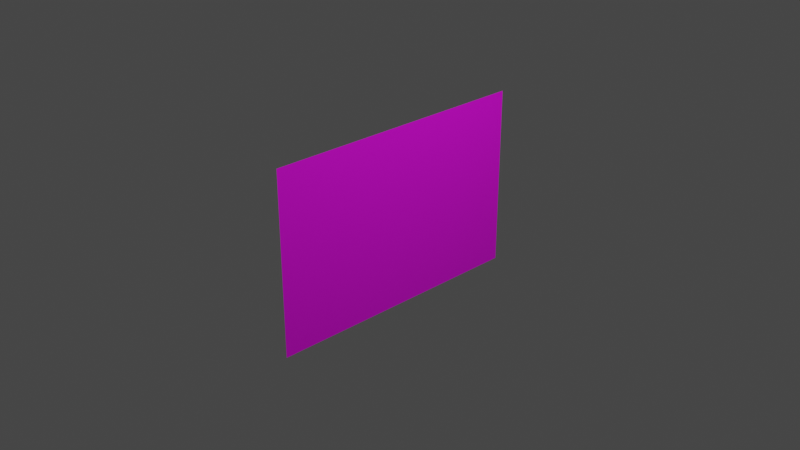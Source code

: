 # Source: untitled.blend  (saved by Blender 3.3.6; exported with 4.5.12 LTS)
import bpy
from mathutils import Matrix  # noqa: F401  (used for matrix-valued properties, if any)

bpy.ops.wm.read_factory_settings(use_empty=True)
scene = bpy.context.scene
scene.name = 'Scene'

# ---- collections
col_collection = bpy.data.collections.new('Collection'); scene.collection.children.link(col_collection)

# ---- images (referenced by path relative to the original .blend; pixels are not part of the script)
import os
ASSET_DIR = os.environ.get("B2B_ASSET_DIR", "")  # directory of the original .blend (textures are referenced by path, not embedded)
HERE = os.path.dirname(os.path.abspath(__file__))  # packed textures are extracted next to this script under _unpacked/

def load_image(name, relpath, width, height, colorspace="sRGB"):
    """Load a texture the original file referenced (path relative to the .blend, or extracted next to this script)."""
    p = next((c for c in (os.path.join(HERE, relpath), os.path.join(ASSET_DIR, relpath)) if relpath and os.path.exists(c)), "")
    if p:
        img = bpy.data.images.load(p, check_existing=True)
        img.name = name
    else:  # same state as the original file: an image datablock whose file is absent (Cycles renders it pink)
        img = bpy.data.images.new(name, width, height)
        img.source = "FILE"
        img.filepath = "//" + (relpath or name)
    img.colorspace_settings.name = colorspace
    return img
img_bandeira_png = load_image('bandeira.png', 'bandeira.png', 1024, 1024, 'sRGB')

# ---- materials (node trees are filled in below, after node groups)
mat_bandeira = bpy.data.materials.new('Bandeira')
mat_bandeira.use_transparent_shadow = False

# ---- material node trees
mat_bandeira.use_nodes = True; mat_bandeira.node_tree.nodes.clear()
_N = mat_bandeira.node_tree.nodes; _L = mat_bandeira.node_tree.links
n0 = _N.new('ShaderNodeBsdfPrincipled'); n0.name = 'Principled BSDF'; n0.location = (10, 300)
n0.distribution = 'GGX'
n0.subsurface_method = 'RANDOM_WALK_SKIN'
n0.inputs[3].default_value = 1.45
n0.inputs[27].default_value = (0.0, 0.0, 0.0, 1.0)
n0.inputs[28].default_value = 1.0
n1 = _N.new('ShaderNodeOutputMaterial'); n1.name = 'Material Output'; n1.location = (300, 300)
n2 = _N.new('ShaderNodeTexImage'); n2.name = 'Image Texture'; n2.location = (-280, 270)
n2.image = img_bandeira_png
_L.new(n0.outputs[0], n1.inputs[0])
_L.new(n2.outputs[0], n0.inputs[0])
n1.is_active_output = True

# ---- world
world_world = bpy.data.worlds.new('World'); scene.world = world_world
world_world.use_nodes = True; world_world.node_tree.nodes.clear()
_N = world_world.node_tree.nodes; _L = world_world.node_tree.links
n0 = _N.new('ShaderNodeOutputWorld'); n0.name = 'World Output'; n0.location = (300, 300)
n1 = _N.new('ShaderNodeBackground'); n1.name = 'Background'; n1.location = (10, 300)
n1.inputs[0].default_value = (0.05088, 0.05088, 0.05088, 1.0)
_L.new(n1.outputs[0], n0.inputs[0])
n0.is_active_output = True
world_world.color = (0.05088, 0.05088, 0.05088)
world_world.use_sun_shadow = False
world_world.sun_shadow_jitter_overblur = 0.0

# ---- cameras
cam_camera = bpy.data.cameras.new('Camera')
cam_camera.clip_end = 100.0
cam_camera.ortho_scale = 7.314

# ---- lights
light_light = bpy.data.lights.new('Light', 'POINT')
light_light.transmission_factor = 0.0
light_light.energy = 1000.0
light_light.shadow_soft_size = 0.1
light_light.shadow_maximum_resolution = 0.006
light_light.use_absolute_resolution = True

# ---- meshes
me_plane = bpy.data.meshes.new('Plane')
me_plane.from_pydata([(4.371e-08, -1.5, 1.0), (-4.371e-08, -1.5, -1.0), (4.371e-08, 1.5, 1.0), (-4.371e-08, 1.5, -1.0), (4.371e-08, 0.0, 1.0), (0.0, -1.5, 0.0), (-4.371e-08, 0.0, -1.0), (0.0, 1.5, 0.0), (0.0, 0.0, 0.0), (4.371e-08, -0.75, 1.0), (-2.186e-08, -1.5, -0.5), (-4.371e-08, 0.75, -1.0), (2.186e-08, 1.5, 0.5), (4.371e-08, 0.75, 1.0), (2.186e-08, -1.5, 0.5), (-4.371e-08, -0.75, -1.0), (-2.186e-08, 1.5, -0.5), (0.0, 0.75, 0.0), (0.0, -0.75, 0.0), (2.186e-08, 0.0, 0.5), (-2.186e-08, 0.0, -0.5), (-2.186e-08, -0.75, -0.5), (2.186e-08, -0.75, 0.5), (2.186e-08, 0.75, 0.5), (-2.186e-08, 0.75, -0.5), (4.371e-08, -1.125, 1.0), (-3.278e-08, -1.5, -0.75), (-4.371e-08, 1.125, -1.0), (3.278e-08, 1.5, 0.75), (4.371e-08, 0.375, 1.0), (1.093e-08, -1.5, 0.25), (-4.371e-08, -0.375, -1.0), (-1.093e-08, 1.5, -0.25), (0.0, 1.125, 0.0), (0.0, -0.375, 0.0), (3.278e-08, 0.0, 0.75), (-1.093e-08, 0.0, -0.25), (4.371e-08, -0.375, 1.0), (-1.093e-08, -1.5, -0.25), (-4.371e-08, 0.375, -1.0), (1.093e-08, 1.5, 0.25), (4.371e-08, 1.125, 1.0), (3.278e-08, -1.5, 0.75), (-4.371e-08, -1.125, -1.0), (-3.278e-08, 1.5, -0.75), (0.0, 0.375, 0.0), (0.0, -1.125, 0.0), (1.093e-08, 0.0, 0.25), (-3.278e-08, 0.0, -0.75), (-2.186e-08, -0.375, -0.5), (-2.186e-08, -1.125, -0.5), (-1.093e-08, -0.75, -0.25), (-3.278e-08, -0.75, -0.75), (2.186e-08, -0.375, 0.5), (2.186e-08, -1.125, 0.5), (3.278e-08, -0.75, 0.75), (1.093e-08, -0.75, 0.25), (2.186e-08, 1.125, 0.5), (2.186e-08, 0.375, 0.5), (3.278e-08, 0.75, 0.75), (1.093e-08, 0.75, 0.25), (-2.186e-08, 1.125, -0.5), (-2.186e-08, 0.375, -0.5), (-1.093e-08, 0.75, -0.25), (-3.278e-08, 0.75, -0.75), (-3.278e-08, 0.375, -0.75), (-1.093e-08, 0.375, -0.25), (-1.093e-08, 1.125, -0.25), (1.093e-08, 0.375, 0.25), (3.278e-08, 0.375, 0.75), (3.278e-08, 1.125, 0.75), (1.093e-08, -1.125, 0.25), (3.278e-08, -1.125, 0.75), (3.278e-08, -0.375, 0.75), (-3.278e-08, -1.125, -0.75), (-1.093e-08, -1.125, -0.25), (-1.093e-08, -0.375, -0.25), (-3.278e-08, -0.375, -0.75), (1.093e-08, -0.375, 0.25), (1.093e-08, 1.125, 0.25), (-3.278e-08, 1.125, -0.75), (4.371e-08, -1.312, 1.0), (-3.825e-08, -1.5, -0.875), (-4.371e-08, 1.312, -1.0), (3.825e-08, 1.5, 0.875), (4.371e-08, 0.1875, 1.0), (5.464e-09, -1.5, 0.125), (-4.371e-08, -0.1875, -1.0), (-5.464e-09, 1.5, -0.125), (0.0, 1.312, 0.0), (0.0, -0.1875, 0.0), (3.825e-08, 0.0, 0.875), (-5.464e-09, 0.0, -0.125), (4.371e-08, -0.5625, 1.0), (-1.639e-08, -1.5, -0.375), (-4.371e-08, 0.5625, -1.0), (1.639e-08, 1.5, 0.375), (4.371e-08, 0.9375, 1.0), (2.732e-08, -1.5, 0.625), (-4.371e-08, -0.9375, -1.0), (-2.732e-08, 1.5, -0.625), (0.0, 0.5625, 0.0), (0.0, -0.9375, 0.0), (1.639e-08, 0.0, 0.375), (-2.732e-08, 0.0, -0.625), (-2.186e-08, -0.1875, -0.5), (-2.186e-08, -0.9375, -0.5), (-5.464e-09, -0.75, -0.125), (-2.732e-08, -0.75, -0.625), (2.186e-08, -0.1875, 0.5), (2.186e-08, -0.9375, 0.5), (3.825e-08, -0.75, 0.875), (1.639e-08, -0.75, 0.375), (2.186e-08, 1.312, 0.5), (2.186e-08, 0.5625, 0.5), (3.825e-08, 0.75, 0.875), (1.639e-08, 0.75, 0.375), (-2.186e-08, 1.312, -0.5), (-2.186e-08, 0.5625, -0.5), (-5.464e-09, 0.75, -0.125), (-2.732e-08, 0.75, -0.625), (4.371e-08, -0.9375, 1.0), (-2.732e-08, -1.5, -0.625), (-4.371e-08, 0.9375, -1.0), (2.732e-08, 1.5, 0.625), (4.371e-08, 0.5625, 1.0), (1.639e-08, -1.5, 0.375), (-4.371e-08, -0.5625, -1.0), (-1.639e-08, 1.5, -0.375), (0.0, 0.9375, 0.0), (0.0, -0.5625, 0.0), (2.732e-08, 0.0, 0.625), (-1.639e-08, 0.0, -0.375), (4.371e-08, -0.1875, 1.0), (-5.464e-09, -1.5, -0.125), (-4.371e-08, 0.1875, -1.0), (5.464e-09, 1.5, 0.125), (4.371e-08, 1.312, 1.0), (3.825e-08, -1.5, 0.875), (-4.371e-08, -1.312, -1.0), (-3.825e-08, 1.5, -0.875), (0.0, 0.1875, 0.0), (0.0, -1.312, 0.0), (5.464e-09, 0.0, 0.125), (-3.825e-08, 0.0, -0.875), (-2.186e-08, -0.5625, -0.5), (-2.186e-08, -1.312, -0.5), (-1.639e-08, -0.75, -0.375), (-3.825e-08, -0.75, -0.875), (2.186e-08, -0.5625, 0.5), (2.186e-08, -1.312, 0.5), (2.732e-08, -0.75, 0.625), (5.464e-09, -0.75, 0.125), (2.186e-08, 0.9375, 0.5), (2.186e-08, 0.1875, 0.5), (2.732e-08, 0.75, 0.625), (5.464e-09, 0.75, 0.125), (-2.186e-08, 0.9375, -0.5), (-2.186e-08, 0.1875, -0.5), (-1.639e-08, 0.75, -0.375), (-3.825e-08, 0.75, -0.875), (-3.278e-08, 0.5625, -0.75), (-3.278e-08, 0.1875, -0.75), (-2.732e-08, 0.375, -0.625), (-3.825e-08, 0.375, -0.875), (-1.093e-08, 0.5625, -0.25), (-1.093e-08, 0.1875, -0.25), (-5.464e-09, 0.375, -0.125), (-1.639e-08, 0.375, -0.375), (-1.093e-08, 1.312, -0.25), (-1.093e-08, 0.9375, -0.25), (-5.464e-09, 1.125, -0.125), (-1.639e-08, 1.125, -0.375), (1.093e-08, 0.5625, 0.25), (1.093e-08, 0.1875, 0.25), (1.639e-08, 0.375, 0.375), (5.464e-09, 0.375, 0.125), (3.278e-08, 0.5625, 0.75), (3.278e-08, 0.1875, 0.75), (3.825e-08, 0.375, 0.875), (2.732e-08, 0.375, 0.625), (3.278e-08, 1.312, 0.75), (3.278e-08, 0.9375, 0.75), (3.825e-08, 1.125, 0.875), (2.732e-08, 1.125, 0.625), (1.093e-08, -0.9375, 0.25), (1.093e-08, -1.312, 0.25), (1.639e-08, -1.125, 0.375), (5.464e-09, -1.125, 0.125), (3.278e-08, -0.9375, 0.75), (3.278e-08, -1.312, 0.75), (3.825e-08, -1.125, 0.875), (2.732e-08, -1.125, 0.625), (3.278e-08, -0.1875, 0.75), (3.278e-08, -0.5625, 0.75), (3.825e-08, -0.375, 0.875), (2.732e-08, -0.375, 0.625), (-3.278e-08, -0.9375, -0.75), (-3.278e-08, -1.312, -0.75), (-2.732e-08, -1.125, -0.625), (-3.825e-08, -1.125, -0.875), (-1.093e-08, -0.9375, -0.25), (-1.093e-08, -1.312, -0.25), (-5.464e-09, -1.125, -0.125), (-1.639e-08, -1.125, -0.375), (-1.093e-08, -0.1875, -0.25), (-1.093e-08, -0.5625, -0.25), (-5.464e-09, -0.375, -0.125), (-1.639e-08, -0.375, -0.375), (-3.278e-08, -0.1875, -0.75), (-3.278e-08, -0.5625, -0.75), (-2.732e-08, -0.375, -0.625), (-3.825e-08, -0.375, -0.875), (1.093e-08, -0.1875, 0.25), (1.093e-08, -0.5625, 0.25), (1.639e-08, -0.375, 0.375), (5.464e-09, -0.375, 0.125), (1.093e-08, 1.312, 0.25), (1.093e-08, 0.9375, 0.25), (1.639e-08, 1.125, 0.375), (5.464e-09, 1.125, 0.125), (-3.278e-08, 1.312, -0.75), (-3.278e-08, 0.9375, -0.75), (-2.732e-08, 1.125, -0.625), (-3.825e-08, 1.125, -0.875), (-3.825e-08, 0.9375, -0.875), (-2.732e-08, 0.9375, -0.625), (-2.732e-08, 1.312, -0.625), (5.464e-09, 0.9375, 0.125), (1.639e-08, 0.9375, 0.375), (1.639e-08, 1.312, 0.375), (5.464e-09, -0.5625, 0.125), (1.639e-08, -0.5625, 0.375), (1.639e-08, -0.1875, 0.375), (-3.825e-08, -0.5625, -0.875), (-2.732e-08, -0.5625, -0.625), (-2.732e-08, -0.1875, -0.625), (-1.639e-08, -0.5625, -0.375), (-5.464e-09, -0.5625, -0.125), (-5.464e-09, -0.1875, -0.125), (-1.639e-08, -1.312, -0.375), (-5.464e-09, -1.312, -0.125), (-5.464e-09, -0.9375, -0.125), (-3.825e-08, -1.312, -0.875), (-2.732e-08, -1.312, -0.625), (-2.732e-08, -0.9375, -0.625), (2.732e-08, -0.5625, 0.625), (3.825e-08, -0.5625, 0.875), (3.825e-08, -0.1875, 0.875), (2.732e-08, -1.312, 0.625), (3.825e-08, -1.312, 0.875), (3.825e-08, -0.9375, 0.875), (5.464e-09, -1.312, 0.125), (1.639e-08, -1.312, 0.375), (1.639e-08, -0.9375, 0.375), (2.732e-08, 0.9375, 0.625), (3.825e-08, 0.9375, 0.875), (3.825e-08, 1.312, 0.875), (2.732e-08, 0.1875, 0.625), (3.825e-08, 0.1875, 0.875), (3.825e-08, 0.5625, 0.875), (5.464e-09, 0.1875, 0.125), (1.639e-08, 0.1875, 0.375), (1.639e-08, 0.5625, 0.375), (-1.639e-08, 0.9375, -0.375), (-5.464e-09, 0.9375, -0.125), (-5.464e-09, 1.312, -0.125), (-1.639e-08, 0.1875, -0.375), (-5.464e-09, 0.1875, -0.125), (-5.464e-09, 0.5625, -0.125), (-3.825e-08, 0.1875, -0.875), (-2.732e-08, 0.1875, -0.625), (-2.732e-08, 0.5625, -0.625), (-3.825e-08, 0.5625, -0.875), (-1.639e-08, 0.5625, -0.375), (-1.639e-08, 1.312, -0.375), (5.464e-09, 0.5625, 0.125), (2.732e-08, 0.5625, 0.625), (2.732e-08, 1.312, 0.625), (5.464e-09, -0.9375, 0.125), (2.732e-08, -0.9375, 0.625), (2.732e-08, -0.1875, 0.625), (-3.825e-08, -0.9375, -0.875), (-1.639e-08, -0.9375, -0.375), (-1.639e-08, -0.1875, -0.375), (-3.825e-08, -0.1875, -0.875), (5.464e-09, -0.1875, 0.125), (5.464e-09, 1.312, 0.125), (-3.825e-08, 1.312, -0.875)], [], [(288, 83, 3, 140), (287, 89, 7, 136), (286, 90, 8, 143), (285, 87, 6, 144), (284, 105, 20, 132), (283, 106, 21, 147), (282, 99, 15, 148), (281, 109, 19, 131), (280, 110, 22, 151), (279, 102, 18, 152), (278, 113, 12, 124), (277, 114, 23, 155), (276, 101, 17, 156), (275, 117, 16, 128), (274, 118, 24, 159), (273, 95, 11, 160), (272, 161, 64, 120), (271, 162, 65, 163), (270, 135, 39, 164), (269, 165, 63, 119), (268, 166, 66, 167), (267, 158, 62, 168), (266, 169, 32, 88), (265, 170, 67, 171), (264, 157, 61, 172), (263, 173, 60, 116), (262, 174, 68, 175), (261, 141, 45, 176), (260, 177, 59, 115), (259, 178, 69, 179), (258, 154, 58, 180), (257, 181, 28, 84), (256, 182, 70, 183), (255, 153, 57, 184), (254, 185, 56, 112), (253, 186, 71, 187), (252, 142, 46, 188), (251, 189, 55, 111), (250, 190, 72, 191), (249, 150, 54, 192), (248, 193, 35, 91), (247, 194, 73, 195), (246, 149, 53, 196), (245, 197, 52, 108), (244, 198, 74, 199), (243, 139, 43, 200), (242, 201, 51, 107), (241, 202, 75, 203), (240, 146, 50, 204), (239, 205, 36, 92), (238, 206, 76, 207), (237, 145, 49, 208), (236, 209, 48, 104), (235, 210, 77, 211), (234, 127, 31, 212), (233, 213, 47, 103), (232, 214, 78, 215), (231, 130, 34, 216), (230, 217, 40, 96), (229, 218, 79, 219), (228, 129, 33, 220), (227, 221, 44, 100), (226, 222, 80, 223), (225, 123, 27, 224), (222, 225, 224, 80), (64, 160, 225, 222), (160, 11, 123, 225), (157, 226, 223, 61), (24, 120, 226, 157), (120, 64, 222, 226), (117, 227, 100, 16), (61, 223, 227, 117), (223, 80, 221, 227), (218, 228, 220, 79), (60, 156, 228, 218), (156, 17, 129, 228), (153, 229, 219, 57), (23, 116, 229, 153), (116, 60, 218, 229), (113, 230, 96, 12), (57, 219, 230, 113), (219, 79, 217, 230), (214, 231, 216, 78), (56, 152, 231, 214), (152, 18, 130, 231), (149, 232, 215, 53), (22, 112, 232, 149), (112, 56, 214, 232), (109, 233, 103, 19), (53, 215, 233, 109), (215, 78, 213, 233), (210, 234, 212, 77), (52, 148, 234, 210), (148, 15, 127, 234), (145, 235, 211, 49), (21, 108, 235, 145), (108, 52, 210, 235), (105, 236, 104, 20), (49, 211, 236, 105), (211, 77, 209, 236), (206, 237, 208, 76), (51, 147, 237, 206), (147, 21, 145, 237), (130, 238, 207, 34), (18, 107, 238, 130), (107, 51, 206, 238), (90, 239, 92, 8), (34, 207, 239, 90), (207, 76, 205, 239), (202, 240, 204, 75), (38, 94, 240, 202), (94, 10, 146, 240), (142, 241, 203, 46), (5, 134, 241, 142), (134, 38, 202, 241), (102, 242, 107, 18), (46, 203, 242, 102), (203, 75, 201, 242), (198, 243, 200, 74), (26, 82, 243, 198), (82, 1, 139, 243), (146, 244, 199, 50), (10, 122, 244, 146), (122, 26, 198, 244), (106, 245, 108, 21), (50, 199, 245, 106), (199, 74, 197, 245), (194, 246, 196, 73), (55, 151, 246, 194), (151, 22, 149, 246), (93, 247, 195, 37), (9, 111, 247, 93), (111, 55, 194, 247), (133, 248, 91, 4), (37, 195, 248, 133), (195, 73, 193, 248), (190, 249, 192, 72), (42, 98, 249, 190), (98, 14, 150, 249), (81, 250, 191, 25), (0, 138, 250, 81), (138, 42, 190, 250), (121, 251, 111, 9), (25, 191, 251, 121), (191, 72, 189, 251), (186, 252, 188, 71), (30, 86, 252, 186), (86, 5, 142, 252), (150, 253, 187, 54), (14, 126, 253, 150), (126, 30, 186, 253), (110, 254, 112, 22), (54, 187, 254, 110), (187, 71, 185, 254), (182, 255, 184, 70), (59, 155, 255, 182), (155, 23, 153, 255), (97, 256, 183, 41), (13, 115, 256, 97), (115, 59, 182, 256), (137, 257, 84, 2), (41, 183, 257, 137), (183, 70, 181, 257), (178, 258, 180, 69), (35, 131, 258, 178), (131, 19, 154, 258), (85, 259, 179, 29), (4, 91, 259, 85), (91, 35, 178, 259), (125, 260, 115, 13), (29, 179, 260, 125), (179, 69, 177, 260), (174, 261, 176, 68), (47, 143, 261, 174), (143, 8, 141, 261), (154, 262, 175, 58), (19, 103, 262, 154), (103, 47, 174, 262), (114, 263, 116, 23), (58, 175, 263, 114), (175, 68, 173, 263), (170, 264, 172, 67), (63, 159, 264, 170), (159, 24, 157, 264), (129, 265, 171, 33), (17, 119, 265, 129), (119, 63, 170, 265), (89, 266, 88, 7), (33, 171, 266, 89), (171, 67, 169, 266), (166, 267, 168, 66), (36, 132, 267, 166), (132, 20, 158, 267), (141, 268, 167, 45), (8, 92, 268, 141), (92, 36, 166, 268), (101, 269, 119, 17), (45, 167, 269, 101), (167, 66, 165, 269), (162, 270, 164, 65), (48, 144, 270, 162), (144, 6, 135, 270), (158, 271, 163, 62), (20, 104, 271, 158), (104, 48, 162, 271), (118, 272, 120, 24), (62, 163, 272, 118), (163, 65, 161, 272), (161, 273, 160, 64), (65, 164, 273, 161), (164, 39, 95, 273), (165, 274, 159, 63), (66, 168, 274, 165), (168, 62, 118, 274), (169, 275, 128, 32), (67, 172, 275, 169), (172, 61, 117, 275), (173, 276, 156, 60), (68, 176, 276, 173), (176, 45, 101, 276), (177, 277, 155, 59), (69, 180, 277, 177), (180, 58, 114, 277), (181, 278, 124, 28), (70, 184, 278, 181), (184, 57, 113, 278), (185, 279, 152, 56), (71, 188, 279, 185), (188, 46, 102, 279), (189, 280, 151, 55), (72, 192, 280, 189), (192, 54, 110, 280), (193, 281, 131, 35), (73, 196, 281, 193), (196, 53, 109, 281), (197, 282, 148, 52), (74, 200, 282, 197), (200, 43, 99, 282), (201, 283, 147, 51), (75, 204, 283, 201), (204, 50, 106, 283), (205, 284, 132, 36), (76, 208, 284, 205), (208, 49, 105, 284), (209, 285, 144, 48), (77, 212, 285, 209), (212, 31, 87, 285), (213, 286, 143, 47), (78, 216, 286, 213), (216, 34, 90, 286), (217, 287, 136, 40), (79, 220, 287, 217), (220, 33, 89, 287), (221, 288, 140, 44), (80, 224, 288, 221), (224, 27, 83, 288)])
me_plane.polygons.foreach_set('use_smooth', [True] * 256)
_uv = me_plane.uv_layers.new(name='UVMap')
_uv.uv.foreach_set('vector', [0.9124, 0.06368, 0.9108, 0.001283, 0.9683, 0.0, 0.9703, 0.0625, 0.9258, 0.5629, 0.9241, 0.5005, 0.9842, 0.5, 0.9861, 0.5625, 0.4431, 0.5659, 0.444, 0.5043, 0.504, 0.5038, 0.5035, 0.5655, 0.4496, 0.07313, 0.4504, 0.01155, 0.508, 0.01026, 0.5075, 0.07195, 0.4464, 0.3195, 0.4472, 0.2579, 0.506, 0.257, 0.5055, 0.3187, 0.21, 0.3226, 0.212, 0.2614, 0.2708, 0.2605, 0.2691, 0.3218, 0.2182, 0.07786, 0.2202, 0.01668, 0.2778, 0.01539, 0.276, 0.07668, 0.4399, 0.8122, 0.4407, 0.7506, 0.502, 0.7506, 0.5015, 0.8122, 0.1936, 0.8121, 0.1957, 0.7509, 0.2569, 0.7508, 0.2552, 0.8121, 0.2018, 0.5673, 0.2039, 0.5062, 0.2639, 0.5057, 0.2622, 0.567, 0.9325, 0.8125, 0.9308, 0.7501, 0.9921, 0.75, 0.9941, 0.8125, 0.6862, 0.8123, 0.6858, 0.7503, 0.747, 0.7503, 0.7478, 0.8124, 0.6845, 0.5644, 0.684, 0.5024, 0.7441, 0.5019, 0.7448, 0.564, 0.9191, 0.3133, 0.9175, 0.2509, 0.9762, 0.25, 0.9782, 0.3125, 0.6828, 0.3164, 0.6823, 0.2544, 0.7411, 0.2535, 0.7418, 0.3156, 0.681, 0.06841, 0.6806, 0.006414, 0.7381, 0.005131, 0.7389, 0.06723, 0.6819, 0.1924, 0.6815, 0.1304, 0.7396, 0.1293, 0.7404, 0.1914, 0.5649, 0.1944, 0.5651, 0.1326, 0.6233, 0.1315, 0.6234, 0.1934, 0.5653, 0.07077, 0.5655, 0.00898, 0.623, 0.007697, 0.6232, 0.06959, 0.6836, 0.4404, 0.6832, 0.3784, 0.7426, 0.3777, 0.7433, 0.4398, 0.5642, 0.4415, 0.5644, 0.3797, 0.6238, 0.3791, 0.6239, 0.4409, 0.5646, 0.3179, 0.5648, 0.2561, 0.6235, 0.2553, 0.6237, 0.3172, 0.9225, 0.4381, 0.9208, 0.3757, 0.9802, 0.375, 0.9822, 0.4375, 0.803, 0.4392, 0.802, 0.377, 0.8614, 0.3764, 0.8628, 0.4386, 0.8009, 0.3148, 0.7999, 0.2526, 0.8587, 0.2518, 0.86, 0.3141, 0.6853, 0.6883, 0.6849, 0.6264, 0.7456, 0.6261, 0.7463, 0.6882, 0.5634, 0.6887, 0.5636, 0.6269, 0.6243, 0.6266, 0.6244, 0.6885, 0.5638, 0.5651, 0.564, 0.5033, 0.624, 0.5028, 0.6241, 0.5647, 0.6871, 0.9363, 0.6866, 0.8743, 0.7485, 0.8745, 0.7493, 0.9366, 0.5627, 0.9359, 0.5629, 0.8741, 0.6248, 0.8742, 0.6249, 0.9361, 0.5631, 0.8123, 0.5633, 0.7505, 0.6245, 0.7504, 0.6246, 0.8123, 0.9358, 0.9373, 0.9342, 0.8749, 0.996, 0.875, 0.998, 0.9375, 0.8114, 0.9368, 0.8104, 0.8746, 0.8723, 0.8747, 0.8736, 0.937, 0.8093, 0.8124, 0.8083, 0.7502, 0.8696, 0.7501, 0.8709, 0.8124, 0.1977, 0.6897, 0.1998, 0.6285, 0.2604, 0.6283, 0.2587, 0.6895, 0.07582, 0.69, 0.07849, 0.6291, 0.1391, 0.6288, 0.1368, 0.6899, 0.08115, 0.5681, 0.08382, 0.5071, 0.1438, 0.5066, 0.1415, 0.5677, 0.1895, 0.9344, 0.1916, 0.8733, 0.2535, 0.8734, 0.2517, 0.9347, 0.06516, 0.934, 0.06783, 0.873, 0.1297, 0.8731, 0.1274, 0.9342, 0.07049, 0.812, 0.07316, 0.751, 0.1344, 0.751, 0.1321, 0.812, 0.4383, 0.9354, 0.4391, 0.8738, 0.501, 0.8739, 0.5005, 0.9356, 0.3139, 0.9349, 0.3154, 0.8735, 0.3772, 0.8737, 0.3761, 0.9352, 0.3168, 0.8121, 0.3182, 0.7508, 0.3795, 0.7507, 0.3783, 0.8122, 0.2141, 0.2002, 0.2161, 0.139, 0.2743, 0.138, 0.2726, 0.1993, 0.09714, 0.2022, 0.09981, 0.1412, 0.158, 0.1401, 0.1556, 0.2012, 0.1025, 0.08022, 0.1051, 0.01924, 0.1627, 0.01796, 0.1603, 0.07904, 0.2059, 0.445, 0.208, 0.3838, 0.2674, 0.3831, 0.2656, 0.4444, 0.08648, 0.4461, 0.08915, 0.3851, 0.1486, 0.3845, 0.1462, 0.4455, 0.09181, 0.3242, 0.09448, 0.2632, 0.1533, 0.2623, 0.1509, 0.3234, 0.4448, 0.4427, 0.4456, 0.3811, 0.505, 0.3804, 0.5045, 0.4421, 0.3253, 0.4438, 0.3268, 0.3824, 0.3862, 0.3818, 0.385, 0.4432, 0.3282, 0.321, 0.3296, 0.2597, 0.3884, 0.2588, 0.3873, 0.3203, 0.448, 0.1963, 0.4488, 0.1347, 0.507, 0.1336, 0.5065, 0.1953, 0.331, 0.1983, 0.3325, 0.1369, 0.3906, 0.1358, 0.3895, 0.1973, 0.3339, 0.0755, 0.3353, 0.01411, 0.3929, 0.01283, 0.3917, 0.07432, 0.4415, 0.689, 0.4423, 0.6274, 0.503, 0.6272, 0.5025, 0.6889, 0.3196, 0.6894, 0.3211, 0.628, 0.3817, 0.6277, 0.3806, 0.6892, 0.3225, 0.5666, 0.3239, 0.5052, 0.3839, 0.5047, 0.3828, 0.5662, 0.9291, 0.6877, 0.9275, 0.6253, 0.9881, 0.625, 0.9901, 0.6875, 0.8072, 0.688, 0.8062, 0.6258, 0.8668, 0.6255, 0.8682, 0.6878, 0.8051, 0.5636, 0.8041, 0.5014, 0.8641, 0.5009, 0.8655, 0.5632, 0.9158, 0.1885, 0.9141, 0.1261, 0.9723, 0.125, 0.9743, 0.1875, 0.7988, 0.1904, 0.7978, 0.1282, 0.8559, 0.1272, 0.8573, 0.1895, 0.7967, 0.06604, 0.7957, 0.003848, 0.8532, 0.002566, 0.8546, 0.06486, 0.7978, 0.1282, 0.7967, 0.06604, 0.8546, 0.06486, 0.8559, 0.1272, 0.7396, 0.1293, 0.7389, 0.06723, 0.7967, 0.06604, 0.7978, 0.1282, 0.7389, 0.06723, 0.7381, 0.005131, 0.7957, 0.003848, 0.7967, 0.06604, 0.7999, 0.2526, 0.7988, 0.1904, 0.8573, 0.1895, 0.8587, 0.2518, 0.7411, 0.2535, 0.7404, 0.1914, 0.7988, 0.1904, 0.7999, 0.2526, 0.7404, 0.1914, 0.7396, 0.1293, 0.7978, 0.1282, 0.7988, 0.1904, 0.9175, 0.2509, 0.9158, 0.1885, 0.9743, 0.1875, 0.9762, 0.25, 0.8587, 0.2518, 0.8573, 0.1895, 0.9158, 0.1885, 0.9175, 0.2509, 0.8573, 0.1895, 0.8559, 0.1272, 0.9141, 0.1261, 0.9158, 0.1885, 0.8062, 0.6258, 0.8051, 0.5636, 0.8655, 0.5632, 0.8668, 0.6255, 0.7456, 0.6261, 0.7448, 0.564, 0.8051, 0.5636, 0.8062, 0.6258, 0.7448, 0.564, 0.7441, 0.5019, 0.8041, 0.5014, 0.8051, 0.5636, 0.8083, 0.7502, 0.8072, 0.688, 0.8682, 0.6878, 0.8696, 0.7501, 0.747, 0.7503, 0.7463, 0.6882, 0.8072, 0.688, 0.8083, 0.7502, 0.7463, 0.6882, 0.7456, 0.6261, 0.8062, 0.6258, 0.8072, 0.688, 0.9308, 0.7501, 0.9291, 0.6877, 0.9901, 0.6875, 0.9921, 0.75, 0.8696, 0.7501, 0.8682, 0.6878, 0.9291, 0.6877, 0.9308, 0.7501, 0.8682, 0.6878, 0.8668, 0.6255, 0.9275, 0.6253, 0.9291, 0.6877, 0.3211, 0.628, 0.3225, 0.5666, 0.3828, 0.5662, 0.3817, 0.6277, 0.2604, 0.6283, 0.2622, 0.567, 0.3225, 0.5666, 0.3211, 0.628, 0.2622, 0.567, 0.2639, 0.5057, 0.3239, 0.5052, 0.3225, 0.5666, 0.3182, 0.7508, 0.3196, 0.6894, 0.3806, 0.6892, 0.3795, 0.7507, 0.2569, 0.7508, 0.2587, 0.6895, 0.3196, 0.6894, 0.3182, 0.7508, 0.2587, 0.6895, 0.2604, 0.6283, 0.3211, 0.628, 0.3196, 0.6894, 0.4407, 0.7506, 0.4415, 0.689, 0.5025, 0.6889, 0.502, 0.7506, 0.3795, 0.7507, 0.3806, 0.6892, 0.4415, 0.689, 0.4407, 0.7506, 0.3806, 0.6892, 0.3817, 0.6277, 0.4423, 0.6274, 0.4415, 0.689, 0.3325, 0.1369, 0.3339, 0.0755, 0.3917, 0.07432, 0.3906, 0.1358, 0.2743, 0.138, 0.276, 0.07668, 0.3339, 0.0755, 0.3325, 0.1369, 0.276, 0.07668, 0.2778, 0.01539, 0.3353, 0.01411, 0.3339, 0.0755, 0.3296, 0.2597, 0.331, 0.1983, 0.3895, 0.1973, 0.3884, 0.2588, 0.2708, 0.2605, 0.2726, 0.1993, 0.331, 0.1983, 0.3296, 0.2597, 0.2726, 0.1993, 0.2743, 0.138, 0.3325, 0.1369, 0.331, 0.1983, 0.4472, 0.2579, 0.448, 0.1963, 0.5065, 0.1953, 0.506, 0.257, 0.3884, 0.2588, 0.3895, 0.1973, 0.448, 0.1963, 0.4472, 0.2579, 0.3895, 0.1973, 0.3906, 0.1358, 0.4488, 0.1347, 0.448, 0.1963, 0.3268, 0.3824, 0.3282, 0.321, 0.3873, 0.3203, 0.3862, 0.3818, 0.2674, 0.3831, 0.2691, 0.3218, 0.3282, 0.321, 0.3268, 0.3824, 0.2691, 0.3218, 0.2708, 0.2605, 0.3296, 0.2597, 0.3282, 0.321, 0.3239, 0.5052, 0.3253, 0.4438, 0.385, 0.4432, 0.3839, 0.5047, 0.2639, 0.5057, 0.2656, 0.4444, 0.3253, 0.4438, 0.3239, 0.5052, 0.2656, 0.4444, 0.2674, 0.3831, 0.3268, 0.3824, 0.3253, 0.4438, 0.444, 0.5043, 0.4448, 0.4427, 0.5045, 0.4421, 0.504, 0.5038, 0.3839, 0.5047, 0.385, 0.4432, 0.4448, 0.4427, 0.444, 0.5043, 0.385, 0.4432, 0.3862, 0.3818, 0.4456, 0.3811, 0.4448, 0.4427, 0.08915, 0.3851, 0.09181, 0.3242, 0.1509, 0.3234, 0.1486, 0.3845, 0.02975, 0.3858, 0.03272, 0.3249, 0.09181, 0.3242, 0.08915, 0.3851, 0.03272, 0.3249, 0.03569, 0.264, 0.09448, 0.2632, 0.09181, 0.3242, 0.08382, 0.5071, 0.08648, 0.4461, 0.1462, 0.4455, 0.1438, 0.5066, 0.0238, 0.5076, 0.02677, 0.4467, 0.08648, 0.4461, 0.08382, 0.5071, 0.02677, 0.4467, 0.02975, 0.3858, 0.08915, 0.3851, 0.08648, 0.4461, 0.2039, 0.5062, 0.2059, 0.445, 0.2656, 0.4444, 0.2639, 0.5057, 0.1438, 0.5066, 0.1462, 0.4455, 0.2059, 0.445, 0.2039, 0.5062, 0.1462, 0.4455, 0.1486, 0.3845, 0.208, 0.3838, 0.2059, 0.445, 0.09981, 0.1412, 0.1025, 0.08022, 0.1603, 0.07904, 0.158, 0.1401, 0.04164, 0.1423, 0.04462, 0.08141, 0.1025, 0.08022, 0.09981, 0.1412, 0.04462, 0.08141, 0.04759, 0.02052, 0.1051, 0.01924, 0.1025, 0.08022, 0.09448, 0.2632, 0.09714, 0.2022, 0.1556, 0.2012, 0.1533, 0.2623, 0.03569, 0.264, 0.03867, 0.2032, 0.09714, 0.2022, 0.09448, 0.2632, 0.03867, 0.2032, 0.04164, 0.1423, 0.09981, 0.1412, 0.09714, 0.2022, 0.212, 0.2614, 0.2141, 0.2002, 0.2726, 0.1993, 0.2708, 0.2605, 0.1533, 0.2623, 0.1556, 0.2012, 0.2141, 0.2002, 0.212, 0.2614, 0.1556, 0.2012, 0.158, 0.1401, 0.2161, 0.139, 0.2141, 0.2002, 0.3154, 0.8735, 0.3168, 0.8121, 0.3783, 0.8122, 0.3772, 0.8737, 0.2535, 0.8734, 0.2552, 0.8121, 0.3168, 0.8121, 0.3154, 0.8735, 0.2552, 0.8121, 0.2569, 0.7508, 0.3182, 0.7508, 0.3168, 0.8121, 0.3125, 0.9963, 0.3139, 0.9349, 0.3761, 0.9352, 0.375, 0.9966, 0.25, 0.996, 0.2517, 0.9347, 0.3139, 0.9349, 0.3125, 0.9963, 0.2517, 0.9347, 0.2535, 0.8734, 0.3154, 0.8735, 0.3139, 0.9349, 0.4375, 0.997, 0.4383, 0.9354, 0.5005, 0.9356, 0.5, 0.9973, 0.375, 0.9966, 0.3761, 0.9352, 0.4383, 0.9354, 0.4375, 0.997, 0.3761, 0.9352, 0.3772, 0.8737, 0.4391, 0.8738, 0.4383, 0.9354, 0.06783, 0.873, 0.07049, 0.812, 0.1321, 0.812, 0.1297, 0.8731, 0.005949, 0.8729, 0.008924, 0.812, 0.07049, 0.812, 0.06783, 0.873, 0.008924, 0.812, 0.0119, 0.7511, 0.07316, 0.751, 0.07049, 0.812, 0.0625, 0.995, 0.06516, 0.934, 0.1274, 0.9342, 0.125, 0.9953, 0.0, 0.9946, 0.002975, 0.9337, 0.06516, 0.934, 0.0625, 0.995, 0.002975, 0.9337, 0.005949, 0.8729, 0.06783, 0.873, 0.06516, 0.934, 0.1875, 0.9956, 0.1895, 0.9344, 0.2517, 0.9347, 0.25, 0.996, 0.125, 0.9953, 0.1274, 0.9342, 0.1895, 0.9344, 0.1875, 0.9956, 0.1274, 0.9342, 0.1297, 0.8731, 0.1916, 0.8733, 0.1895, 0.9344, 0.07849, 0.6291, 0.08115, 0.5681, 0.1415, 0.5677, 0.1391, 0.6288, 0.01785, 0.6293, 0.02082, 0.5685, 0.08115, 0.5681, 0.07849, 0.6291, 0.02082, 0.5685, 0.0238, 0.5076, 0.08382, 0.5071, 0.08115, 0.5681, 0.07316, 0.751, 0.07582, 0.69, 0.1368, 0.6899, 0.1344, 0.751, 0.0119, 0.7511, 0.01487, 0.6902, 0.07582, 0.69, 0.07316, 0.751, 0.01487, 0.6902, 0.01785, 0.6293, 0.07849, 0.6291, 0.07582, 0.69, 0.1957, 0.7509, 0.1977, 0.6897, 0.2587, 0.6895, 0.2569, 0.7508, 0.1344, 0.751, 0.1368, 0.6899, 0.1977, 0.6897, 0.1957, 0.7509, 0.1368, 0.6899, 0.1391, 0.6288, 0.1998, 0.6285, 0.1977, 0.6897, 0.8104, 0.8746, 0.8093, 0.8124, 0.8709, 0.8124, 0.8723, 0.8747, 0.7485, 0.8745, 0.7478, 0.8124, 0.8093, 0.8124, 0.8104, 0.8746, 0.7478, 0.8124, 0.747, 0.7503, 0.8083, 0.7502, 0.8093, 0.8124, 0.8125, 0.999, 0.8114, 0.9368, 0.8736, 0.937, 0.875, 0.9993, 0.75, 0.9987, 0.7493, 0.9366, 0.8114, 0.9368, 0.8125, 0.999, 0.7493, 0.9366, 0.7485, 0.8745, 0.8104, 0.8746, 0.8114, 0.9368, 0.9375, 0.9997, 0.9358, 0.9373, 0.998, 0.9375, 1.0, 1.0, 0.875, 0.9993, 0.8736, 0.937, 0.9358, 0.9373, 0.9375, 0.9997, 0.8736, 0.937, 0.8723, 0.8747, 0.9342, 0.8749, 0.9358, 0.9373, 0.5629, 0.8741, 0.5631, 0.8123, 0.6246, 0.8123, 0.6248, 0.8742, 0.501, 0.8739, 0.5015, 0.8122, 0.5631, 0.8123, 0.5629, 0.8741, 0.5015, 0.8122, 0.502, 0.7506, 0.5633, 0.7505, 0.5631, 0.8123, 0.5625, 0.9976, 0.5627, 0.9359, 0.6249, 0.9361, 0.625, 0.998, 0.5, 0.9973, 0.5005, 0.9356, 0.5627, 0.9359, 0.5625, 0.9976, 0.5005, 0.9356, 0.501, 0.8739, 0.5629, 0.8741, 0.5627, 0.9359, 0.6875, 0.9983, 0.6871, 0.9363, 0.7493, 0.9366, 0.75, 0.9987, 0.625, 0.998, 0.6249, 0.9361, 0.6871, 0.9363, 0.6875, 0.9983, 0.6249, 0.9361, 0.6248, 0.8742, 0.6866, 0.8743, 0.6871, 0.9363, 0.5636, 0.6269, 0.5638, 0.5651, 0.6241, 0.5647, 0.6243, 0.6266, 0.503, 0.6272, 0.5035, 0.5655, 0.5638, 0.5651, 0.5636, 0.6269, 0.5035, 0.5655, 0.504, 0.5038, 0.564, 0.5033, 0.5638, 0.5651, 0.5633, 0.7505, 0.5634, 0.6887, 0.6244, 0.6885, 0.6245, 0.7504, 0.502, 0.7506, 0.5025, 0.6889, 0.5634, 0.6887, 0.5633, 0.7505, 0.5025, 0.6889, 0.503, 0.6272, 0.5636, 0.6269, 0.5634, 0.6887, 0.6858, 0.7503, 0.6853, 0.6883, 0.7463, 0.6882, 0.747, 0.7503, 0.6245, 0.7504, 0.6244, 0.6885, 0.6853, 0.6883, 0.6858, 0.7503, 0.6244, 0.6885, 0.6243, 0.6266, 0.6849, 0.6264, 0.6853, 0.6883, 0.802, 0.377, 0.8009, 0.3148, 0.86, 0.3141, 0.8614, 0.3764, 0.7426, 0.3777, 0.7418, 0.3156, 0.8009, 0.3148, 0.802, 0.377, 0.7418, 0.3156, 0.7411, 0.2535, 0.7999, 0.2526, 0.8009, 0.3148, 0.8041, 0.5014, 0.803, 0.4392, 0.8628, 0.4386, 0.8641, 0.5009, 0.7441, 0.5019, 0.7433, 0.4398, 0.803, 0.4392, 0.8041, 0.5014, 0.7433, 0.4398, 0.7426, 0.3777, 0.802, 0.377, 0.803, 0.4392, 0.9241, 0.5005, 0.9225, 0.4381, 0.9822, 0.4375, 0.9842, 0.5, 0.8641, 0.5009, 0.8628, 0.4386, 0.9225, 0.4381, 0.9241, 0.5005, 0.8628, 0.4386, 0.8614, 0.3764, 0.9208, 0.3757, 0.9225, 0.4381, 0.5644, 0.3797, 0.5646, 0.3179, 0.6237, 0.3172, 0.6238, 0.3791, 0.505, 0.3804, 0.5055, 0.3187, 0.5646, 0.3179, 0.5644, 0.3797, 0.5055, 0.3187, 0.506, 0.257, 0.5648, 0.2561, 0.5646, 0.3179, 0.564, 0.5033, 0.5642, 0.4415, 0.6239, 0.4409, 0.624, 0.5028, 0.504, 0.5038, 0.5045, 0.4421, 0.5642, 0.4415, 0.564, 0.5033, 0.5045, 0.4421, 0.505, 0.3804, 0.5644, 0.3797, 0.5642, 0.4415, 0.684, 0.5024, 0.6836, 0.4404, 0.7433, 0.4398, 0.7441, 0.5019, 0.624, 0.5028, 0.6239, 0.4409, 0.6836, 0.4404, 0.684, 0.5024, 0.6239, 0.4409, 0.6238, 0.3791, 0.6832, 0.3784, 0.6836, 0.4404, 0.5651, 0.1326, 0.5653, 0.07077, 0.6232, 0.06959, 0.6233, 0.1315, 0.507, 0.1336, 0.5075, 0.07195, 0.5653, 0.07077, 0.5651, 0.1326, 0.5075, 0.07195, 0.508, 0.01026, 0.5655, 0.00898, 0.5653, 0.07077, 0.5648, 0.2561, 0.5649, 0.1944, 0.6234, 0.1934, 0.6235, 0.2553, 0.506, 0.257, 0.5065, 0.1953, 0.5649, 0.1944, 0.5648, 0.2561, 0.5065, 0.1953, 0.507, 0.1336, 0.5651, 0.1326, 0.5649, 0.1944, 0.6823, 0.2544, 0.6819, 0.1924, 0.7404, 0.1914, 0.7411, 0.2535, 0.6235, 0.2553, 0.6234, 0.1934, 0.6819, 0.1924, 0.6823, 0.2544, 0.6234, 0.1934, 0.6233, 0.1315, 0.6815, 0.1304, 0.6819, 0.1924, 0.6815, 0.1304, 0.681, 0.06841, 0.7389, 0.06723, 0.7396, 0.1293, 0.6233, 0.1315, 0.6232, 0.06959, 0.681, 0.06841, 0.6815, 0.1304, 0.6232, 0.06959, 0.623, 0.007697, 0.6806, 0.006414, 0.681, 0.06841, 0.6832, 0.3784, 0.6828, 0.3164, 0.7418, 0.3156, 0.7426, 0.3777, 0.6238, 0.3791, 0.6237, 0.3172, 0.6828, 0.3164, 0.6832, 0.3784, 0.6237, 0.3172, 0.6235, 0.2553, 0.6823, 0.2544, 0.6828, 0.3164, 0.9208, 0.3757, 0.9191, 0.3133, 0.9782, 0.3125, 0.9802, 0.375, 0.8614, 0.3764, 0.86, 0.3141, 0.9191, 0.3133, 0.9208, 0.3757, 0.86, 0.3141, 0.8587, 0.2518, 0.9175, 0.2509, 0.9191, 0.3133, 0.6849, 0.6264, 0.6845, 0.5644, 0.7448, 0.564, 0.7456, 0.6261, 0.6243, 0.6266, 0.6241, 0.5647, 0.6845, 0.5644, 0.6849, 0.6264, 0.6241, 0.5647, 0.624, 0.5028, 0.684, 0.5024, 0.6845, 0.5644, 0.6866, 0.8743, 0.6862, 0.8123, 0.7478, 0.8124, 0.7485, 0.8745, 0.6248, 0.8742, 0.6246, 0.8123, 0.6862, 0.8123, 0.6866, 0.8743, 0.6246, 0.8123, 0.6245, 0.7504, 0.6858, 0.7503, 0.6862, 0.8123, 0.9342, 0.8749, 0.9325, 0.8125, 0.9941, 0.8125, 0.996, 0.875, 0.8723, 0.8747, 0.8709, 0.8124, 0.9325, 0.8125, 0.9342, 0.8749, 0.8709, 0.8124, 0.8696, 0.7501, 0.9308, 0.7501, 0.9325, 0.8125, 0.1998, 0.6285, 0.2018, 0.5673, 0.2622, 0.567, 0.2604, 0.6283, 0.1391, 0.6288, 0.1415, 0.5677, 0.2018, 0.5673, 0.1998, 0.6285, 0.1415, 0.5677, 0.1438, 0.5066, 0.2039, 0.5062, 0.2018, 0.5673, 0.1916, 0.8733, 0.1936, 0.8121, 0.2552, 0.8121, 0.2535, 0.8734, 0.1297, 0.8731, 0.1321, 0.812, 0.1936, 0.8121, 0.1916, 0.8733, 0.1321, 0.812, 0.1344, 0.751, 0.1957, 0.7509, 0.1936, 0.8121, 0.4391, 0.8738, 0.4399, 0.8122, 0.5015, 0.8122, 0.501, 0.8739, 0.3772, 0.8737, 0.3783, 0.8122, 0.4399, 0.8122, 0.4391, 0.8738, 0.3783, 0.8122, 0.3795, 0.7507, 0.4407, 0.7506, 0.4399, 0.8122, 0.2161, 0.139, 0.2182, 0.07786, 0.276, 0.07668, 0.2743, 0.138, 0.158, 0.1401, 0.1603, 0.07904, 0.2182, 0.07786, 0.2161, 0.139, 0.1603, 0.07904, 0.1627, 0.01796, 0.2202, 0.01668, 0.2182, 0.07786, 0.208, 0.3838, 0.21, 0.3226, 0.2691, 0.3218, 0.2674, 0.3831, 0.1486, 0.3845, 0.1509, 0.3234, 0.21, 0.3226, 0.208, 0.3838, 0.1509, 0.3234, 0.1533, 0.2623, 0.212, 0.2614, 0.21, 0.3226, 0.4456, 0.3811, 0.4464, 0.3195, 0.5055, 0.3187, 0.505, 0.3804, 0.3862, 0.3818, 0.3873, 0.3203, 0.4464, 0.3195, 0.4456, 0.3811, 0.3873, 0.3203, 0.3884, 0.2588, 0.4472, 0.2579, 0.4464, 0.3195, 0.4488, 0.1347, 0.4496, 0.07313, 0.5075, 0.07195, 0.507, 0.1336, 0.3906, 0.1358, 0.3917, 0.07432, 0.4496, 0.07313, 0.4488, 0.1347, 0.3917, 0.07432, 0.3929, 0.01283, 0.4504, 0.01155, 0.4496, 0.07313, 0.4423, 0.6274, 0.4431, 0.5659, 0.5035, 0.5655, 0.503, 0.6272, 0.3817, 0.6277, 0.3828, 0.5662, 0.4431, 0.5659, 0.4423, 0.6274, 0.3828, 0.5662, 0.3839, 0.5047, 0.444, 0.5043, 0.4431, 0.5659, 0.9275, 0.6253, 0.9258, 0.5629, 0.9861, 0.5625, 0.9881, 0.625, 0.8668, 0.6255, 0.8655, 0.5632, 0.9258, 0.5629, 0.9275, 0.6253, 0.8655, 0.5632, 0.8641, 0.5009, 0.9241, 0.5005, 0.9258, 0.5629, 0.9141, 0.1261, 0.9124, 0.06368, 0.9703, 0.0625, 0.9723, 0.125, 0.8559, 0.1272, 0.8546, 0.06486, 0.9124, 0.06368, 0.9141, 0.1261, 0.8546, 0.06486, 0.8532, 0.002566, 0.9108, 0.001283, 0.9124, 0.06368])
me_plane.materials.append(mat_bandeira)
me_plane.update()

# ---- objects
ob_light = bpy.data.objects.new('Light', light_light)
ob_camera = bpy.data.objects.new('Camera', cam_camera)
ob_plane = bpy.data.objects.new('Plane', me_plane)

# ---- transforms, parenting, visibility, modifiers, constraints
ob_light.location = (4.076, 1.005, 5.904)
ob_light.rotation_euler = (0.6503, 0.05522, 1.866)
ob_light.lock_rotations_4d = False
ob_light.empty_display_type = 'ARROWS'
ob_light.color = (0.0, 0.0, 0.0, 0.0)
ob_light.lineart.crease_threshold = 0.0
ob_camera.location = (7.359, -6.926, 4.958)
ob_camera.rotation_euler = (1.109, 0.0, 0.8149)
ob_camera.lock_rotations_4d = False
ob_camera.empty_display_type = 'ARROWS'
ob_camera.color = (0.0, 0.0, 0.0, 0.0)
ob_camera.display_type = 'WIRE'
ob_camera.lineart.crease_threshold = 0.0
ob_plane.location = (0.0, 0.0, 0.0)
_vg = ob_plane.vertex_groups.new(name='VerticesFixos')
_vg = ob_plane.vertex_groups.new(name='VerticesMoveis')

# ---- collection membership
col_collection.objects.link(ob_light)
col_collection.objects.link(ob_camera)
col_collection.objects.link(ob_plane)

# ---- scene / render settings (as saved in the file)
scene.camera = ob_camera
scene.frame_start = 1; scene.frame_end = 200; scene.frame_set(165)
scene.render.engine = 'BLENDER_EEVEE_NEXT'
scene.cycles.sampling_pattern = 'TABULATED_SOBOL'
scene.cycles.use_light_tree = False
scene.view_settings.view_transform = 'Filmic'
bpy.context.view_layer.update()
